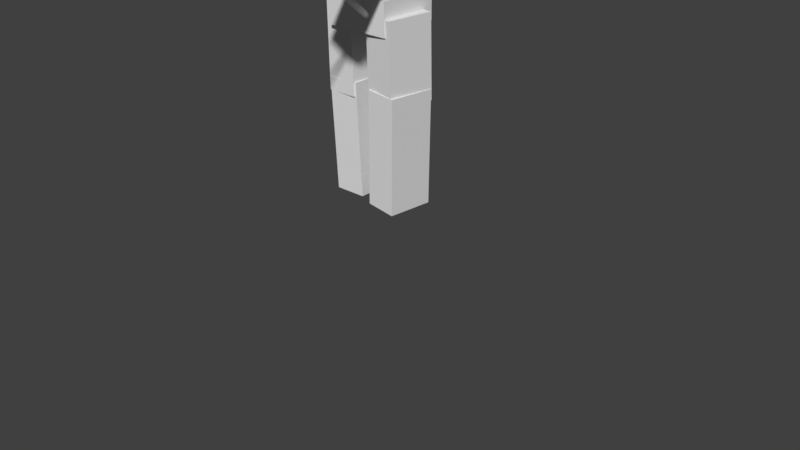 # Source: Spearman.blend  (saved by Blender 2.77.0; exported with 4.5.12 LTS)
import bpy
from mathutils import Matrix  # noqa: F401  (used for matrix-valued properties, if any)

bpy.ops.wm.read_factory_settings(use_empty=True)
scene = bpy.context.scene
scene.name = 'Scene'

# ---- collections
col_collection_1 = bpy.data.collections.new('Collection 1'); scene.collection.children.link(col_collection_1)

# ---- materials (node trees are filled in below, after node groups)
mat_material = bpy.data.materials.new('Material')
mat_material.alpha_threshold = 0.0
mat_material.use_transparent_shadow = False
mat_material.roughness = 0.5
mat_material.line_color = (0.0, 0.0, 0.0, 1.0)

# ---- material node trees

# ---- world
world_world = bpy.data.worlds.new('World'); scene.world = world_world
world_world.color = (0.05088, 0.05088, 0.05088)
world_world.use_sun_shadow = False
world_world.sun_shadow_jitter_overblur = 0.0
world_world.cycles.sampling_method = 'MANUAL'

# ---- cameras
cam_camera = bpy.data.cameras.new('Camera')
cam_camera.clip_end = 100.0
cam_camera.lens = 35.0
cam_camera.sensor_width = 32.0
cam_camera.sensor_height = 18.0
cam_camera.ortho_scale = 7.314
cam_camera.dof.focus_distance = 0.0
cam_camera.dof.aperture_fstop = 128.0

# ---- meshes
me_cube = bpy.data.meshes.new('Cube')
me_cube.from_pydata([(-0.7726, -0.6084, -1.937), (-0.7726, -0.6084, -2.841), (-0.7726, 0.9186, -1.937), (-0.7726, 0.9186, -2.841), (0.7868, -0.6084, -1.937), (0.7868, -0.6084, -2.841), (0.7868, 0.9186, -1.937), (0.7868, 0.9186, -2.841), (-0.7193, -0.5497, -2.054), (-0.7193, -0.5497, -0.9217), (-0.7193, 0.9108, -2.054), (-0.7193, 0.9108, -0.9217), (0.6543, -0.5497, -2.054), (0.6543, -0.5497, -0.9217), (0.6543, 0.9108, -2.054), (0.6543, 0.9108, -0.9217), (1.0, 1.0, -1.0), (1.0, -1.0, -1.0), (-1.0, -1.0, -1.0), (-1.0, 1.0, -1.0), (1.0, 1.0, 1.0), (1.0, -1.0, 1.0), (-1.0, -1.0, 1.0), (-1.0, 1.0, 1.0)], [], [(1, 3, 2, 0), (3, 7, 6, 2), (7, 5, 4, 6), (5, 1, 0, 4), (0, 2, 6, 4), (5, 7, 3, 1), (9, 11, 10, 8), (11, 15, 14, 10), (15, 13, 12, 14), (13, 9, 8, 12), (8, 10, 14, 12), (13, 15, 11, 9), (16, 17, 18, 19), (20, 23, 22, 21), (16, 20, 21, 17), (17, 21, 22, 18), (18, 22, 23, 19), (20, 16, 19, 23)])
me_cube.materials.append(mat_material)
me_cube.use_remesh_preserve_volume = False
me_cube.use_remesh_preserve_attributes = False
me_cube.use_mirror_vertex_groups = False
me_cube.update()
me_cube_002 = bpy.data.meshes.new('Cube.002')
me_cube_002.from_pydata([(-2.367, -1.485, -1.853), (-2.367, -1.485, 0.1475), (-2.367, 0.5149, -1.853), (-2.367, 0.5149, 0.1475), (-0.3665, -1.485, -1.853), (-0.3665, -1.485, 0.1475), (-0.3665, 0.5149, -1.853), (-0.3665, 0.5149, 0.1475)], [], [(1, 3, 2, 0), (3, 7, 6, 2), (7, 5, 4, 6), (5, 1, 0, 4), (0, 2, 6, 4), (5, 7, 3, 1)])
me_cube_002.use_remesh_preserve_volume = False
me_cube_002.use_remesh_preserve_attributes = False
me_cube_002.use_mirror_vertex_groups = False
me_cube_002.update()
me_cube_001 = bpy.data.meshes.new('Cube.001')
me_cube_001.from_pydata([(-1.012, 0.0001202, -1.963), (-1.012, 0.0001202, 0.03694), (-1.012, 2.0, -1.963), (-1.012, 2.0, 0.03694), (0.9881, 0.0001202, -1.963), (0.9881, 0.0001202, 0.03694), (0.9881, 2.0, -1.963), (0.9881, 2.0, 0.03694)], [], [(1, 3, 2, 0), (3, 7, 6, 2), (7, 5, 4, 6), (5, 1, 0, 4), (0, 2, 6, 4), (5, 7, 3, 1)])
me_cube_001.use_remesh_preserve_volume = False
me_cube_001.use_remesh_preserve_attributes = False
me_cube_001.use_mirror_vertex_groups = False
me_cube_001.update()
me_cube_009 = bpy.data.meshes.new('Cube.009')
me_cube_009.from_pydata([(-1.04, -1.122, -0.1871), (-1.04, -1.122, 1.813), (-1.04, 0.8784, -0.1871), (-1.04, 0.8784, 1.813), (0.9603, -1.122, -0.1871), (0.9603, -1.122, 1.813), (0.9603, 0.8784, -0.1871), (0.9603, 0.8784, 1.813)], [], [(1, 3, 2, 0), (3, 7, 6, 2), (7, 5, 4, 6), (5, 1, 0, 4), (0, 2, 6, 4), (5, 7, 3, 1)])
me_cube_009.use_remesh_preserve_volume = False
me_cube_009.use_remesh_preserve_attributes = False
me_cube_009.use_mirror_vertex_groups = False
me_cube_009.update()
me_cube_011 = bpy.data.meshes.new('Cube.011')
me_cube_011.from_pydata([(-0.9621, -1.129, -1.829), (-0.9621, -1.129, 0.1706), (-0.9621, 0.8711, -1.829), (-0.9621, 0.8711, 0.1706), (1.038, -1.129, -1.829), (1.038, -1.129, 0.1706), (1.038, 0.8711, -1.829), (1.038, 0.8711, 0.1706)], [], [(1, 3, 2, 0), (3, 7, 6, 2), (7, 5, 4, 6), (5, 1, 0, 4), (0, 2, 6, 4), (5, 7, 3, 1)])
me_cube_011.use_remesh_preserve_volume = False
me_cube_011.use_remesh_preserve_attributes = False
me_cube_011.use_mirror_vertex_groups = False
me_cube_011.update()
me_cube_010 = bpy.data.meshes.new('Cube.010')
me_cube_010.from_pydata([(-1.098, -0.772, -1.807), (-1.098, -0.772, 0.193), (-1.098, 1.228, -1.807), (-1.098, 1.228, 0.193), (0.9024, -0.772, -1.807), (0.9024, -0.772, 0.193), (0.9024, 1.228, -1.807), (0.9024, 1.228, 0.193)], [], [(1, 3, 2, 0), (3, 7, 6, 2), (7, 5, 4, 6), (5, 1, 0, 4), (0, 2, 6, 4), (5, 7, 3, 1)])
me_cube_010.use_remesh_preserve_volume = False
me_cube_010.use_remesh_preserve_attributes = False
me_cube_010.use_mirror_vertex_groups = False
me_cube_010.update()
me_cube_012 = bpy.data.meshes.new('Cube.012')
me_cube_012.from_pydata([(-1.179, -1.127, -1.745), (-1.179, -1.127, 0.2547), (-1.179, 0.8732, -1.745), (-1.179, 0.8732, 0.2547), (0.8205, -1.127, -1.745), (0.8205, -1.127, 0.2547), (0.8205, 0.8732, -1.745), (0.8205, 0.8732, 0.2547)], [], [(1, 3, 2, 0), (3, 7, 6, 2), (7, 5, 4, 6), (5, 1, 0, 4), (0, 2, 6, 4), (5, 7, 3, 1)])
me_cube_012.use_remesh_preserve_volume = False
me_cube_012.use_remesh_preserve_attributes = False
me_cube_012.use_mirror_vertex_groups = False
me_cube_012.update()
me_cube_003 = bpy.data.meshes.new('Cube.003')
me_cube_003.from_pydata([(0.2677, -0.1036, -1.82), (0.2677, -0.1036, 0.1802), (0.2677, 1.896, -1.82), (0.2677, 1.896, 0.1802), (2.268, -0.1036, -1.82), (2.268, -0.1036, 0.1802), (2.268, 1.896, -1.82), (2.268, 1.896, 0.1802)], [], [(1, 3, 2, 0), (3, 7, 6, 2), (7, 5, 4, 6), (5, 1, 0, 4), (0, 2, 6, 4), (5, 7, 3, 1)])
me_cube_003.use_remesh_preserve_volume = False
me_cube_003.use_remesh_preserve_attributes = False
me_cube_003.use_mirror_vertex_groups = False
me_cube_003.update()
me_cube_004 = bpy.data.meshes.new('Cube.004')
me_cube_004.from_pydata([(-0.991, 0.1359, -1.869), (-0.991, 0.1359, 0.1314), (-0.991, 2.136, -1.869), (-0.991, 2.136, 0.1314), (1.009, 0.1359, -1.869), (1.009, 0.1359, 0.1314), (1.009, 2.136, -1.869), (1.009, 2.136, 0.1314)], [], [(1, 3, 2, 0), (3, 7, 6, 2), (7, 5, 4, 6), (5, 1, 0, 4), (0, 2, 6, 4), (5, 7, 3, 1)])
me_cube_004.use_remesh_preserve_volume = False
me_cube_004.use_remesh_preserve_attributes = False
me_cube_004.use_mirror_vertex_groups = False
me_cube_004.update()
me_cylinder = bpy.data.meshes.new('Cylinder')
me_cylinder.from_pydata([(0.0, 1.0, -1.0), (0.0, 1.0, 1.0), (0.1951, 0.9808, -1.0), (0.1951, 0.9808, 1.0), (0.3827, 0.9239, -1.0), (0.3827, 0.9239, 1.0), (0.5556, 0.8315, -1.0), (0.5556, 0.8315, 1.0), (0.7071, 0.7071, -1.0), (0.7071, 0.7071, 1.0), (0.8315, 0.5556, -1.0), (0.8315, 0.5556, 1.0), (0.9239, 0.3827, -1.0), (0.9239, 0.3827, 1.0), (0.9808, 0.1951, -1.0), (0.9808, 0.1951, 1.0), (1.0, 7.55e-08, -1.0), (1.0, 7.55e-08, 1.0), (0.9808, -0.1951, -1.0), (0.9808, -0.1951, 1.0), (0.9239, -0.3827, -1.0), (0.9239, -0.3827, 1.0), (0.8315, -0.5556, -1.0), (0.8315, -0.5556, 1.0), (0.7071, -0.7071, -1.0), (0.7071, -0.7071, 1.0), (0.5556, -0.8315, -1.0), (0.5556, -0.8315, 1.0), (0.3827, -0.9239, -1.0), (0.3827, -0.9239, 1.0), (0.1951, -0.9808, -1.0), (0.1951, -0.9808, 1.0), (-3.258e-07, -1.0, -1.0), (-3.258e-07, -1.0, 1.0), (-0.1951, -0.9808, -1.0), (-0.1951, -0.9808, 1.0), (-0.3827, -0.9239, -1.0), (-0.3827, -0.9239, 1.0), (-0.5556, -0.8315, -1.0), (-0.5556, -0.8315, 1.0), (-0.7071, -0.7071, -1.0), (-0.7071, -0.7071, 1.0), (-0.8315, -0.5556, -1.0), (-0.8315, -0.5556, 1.0), (-0.9239, -0.3827, -1.0), (-0.9239, -0.3827, 1.0), (-0.9808, -0.1951, -1.0), (-0.9808, -0.1951, 1.0), (-1.0, 9.656e-07, -1.0), (-1.0, 9.656e-07, 1.0), (-0.9808, 0.1951, -1.0), (-0.9808, 0.1951, 1.0), (-0.9239, 0.3827, -1.0), (-0.9239, 0.3827, 1.0), (-0.8315, 0.5556, -1.0), (-0.8315, 0.5556, 1.0), (-0.7071, 0.7071, -1.0), (-0.7071, 0.7071, 1.0), (-0.5556, 0.8315, -1.0), (-0.5556, 0.8315, 1.0), (-0.3827, 0.9239, -1.0), (-0.3827, 0.9239, 1.0), (-0.1951, 0.9808, -1.0), (-0.1951, 0.9808, 1.0)], [], [(0, 1, 3, 2), (2, 3, 5, 4), (4, 5, 7, 6), (6, 7, 9, 8), (8, 9, 11, 10), (10, 11, 13, 12), (12, 13, 15, 14), (14, 15, 17, 16), (16, 17, 19, 18), (18, 19, 21, 20), (20, 21, 23, 22), (22, 23, 25, 24), (24, 25, 27, 26), (26, 27, 29, 28), (28, 29, 31, 30), (30, 31, 33, 32), (32, 33, 35, 34), (34, 35, 37, 36), (36, 37, 39, 38), (38, 39, 41, 40), (40, 41, 43, 42), (42, 43, 45, 44), (44, 45, 47, 46), (46, 47, 49, 48), (48, 49, 51, 50), (50, 51, 53, 52), (52, 53, 55, 54), (54, 55, 57, 56), (56, 57, 59, 58), (58, 59, 61, 60), (3, 1, 63, 61, 59, 57, 55, 53, 51, 49, 47, 45, 43, 41, 39, 37, 35, 33, 31, 29, 27, 25, 23, 21, 19, 17, 15, 13, 11, 9, 7, 5), (60, 61, 63, 62), (62, 63, 1, 0), (0, 2, 4, 6, 8, 10, 12, 14, 16, 18, 20, 22, 24, 26, 28, 30, 32, 34, 36, 38, 40, 42, 44, 46, 48, 50, 52, 54, 56, 58, 60, 62)])
me_cylinder.use_remesh_preserve_volume = False
me_cylinder.use_remesh_preserve_attributes = False
me_cylinder.use_mirror_vertex_groups = False
me_cylinder.update()
me_cube_006 = bpy.data.meshes.new('Cube.006')
me_cube_006.from_pydata([(-0.67, -0.8054, 0.3187), (-0.67, -0.8054, 2.319), (-0.67, 1.195, 0.3187), (-0.67, 1.195, 2.319), (1.33, -0.8054, 0.3187), (1.33, -0.8054, 2.319), (1.33, 1.195, 0.3187), (1.33, 1.195, 2.319)], [], [(1, 3, 2, 0), (3, 7, 6, 2), (7, 5, 4, 6), (5, 1, 0, 4), (0, 2, 6, 4), (5, 7, 3, 1)])
me_cube_006.use_remesh_preserve_volume = False
me_cube_006.use_remesh_preserve_attributes = False
me_cube_006.use_mirror_vertex_groups = False
me_cube_006.update()

# ---- objects
ob_torso = bpy.data.objects.new('Torso', me_cube)
ob_leftupperarm = bpy.data.objects.new('LeftUpperArm', me_cube_002)
ob_leftlowerarm = bpy.data.objects.new('LeftLowerArm', me_cube_001)
ob_leftupperleg = bpy.data.objects.new('LeftUpperLeg', me_cube_009)
ob_leftlowerleg = bpy.data.objects.new('LeftLowerLeg', me_cube_011)
ob_rightupperleg = bpy.data.objects.new('RightUpperLeg', me_cube_010)
ob_rightlowerleg = bpy.data.objects.new('RightLowerLeg', me_cube_012)
ob_rightupperarm = bpy.data.objects.new('RightUpperArm', me_cube_003)
ob_rightlowerarm = bpy.data.objects.new('RightLowerArm', me_cube_004)
ob_spear = bpy.data.objects.new('Spear', me_cylinder)
ob_head = bpy.data.objects.new('Head', me_cube_006)
ob_camera = bpy.data.objects.new('Camera', cam_camera)

# ---- transforms, parenting, visibility, modifiers, constraints
ob_torso.location = (-0.1108, 0.2172, 4.159)
ob_torso.scale = (0.6102, 0.4825, 0.4511)
ob_torso.lock_rotations_4d = False
ob_torso.empty_display_type = 'ARROWS'
ob_torso.lineart.crease_threshold = 0.0
ob_leftupperarm.parent = ob_torso
ob_leftupperarm.matrix_parent_inverse = Matrix(((1.639, 0.0, 0.0, 0.08609), (0.0, 2.073, 0.0, -0.4689), (0.0, 0.0, 2.217, -7.517), (0.0, 0.0, 0.0, 1.0)))
ob_leftupperarm.location = (-0.6627, 0.3891, 3.716)
ob_leftupperarm.rotation_euler = (-0.1128, -0.004153, -0.002104)
ob_leftupperarm.scale = (0.2134, 0.1495, 0.4997)
ob_leftupperarm.lineart.crease_threshold = 0.0
ob_leftlowerarm.parent = ob_leftupperarm
ob_leftlowerarm.matrix_parent_inverse = Matrix(((4.685, -0.009859, 0.01946, 3.022), (0.01711, 6.644, -0.7527, 0.7993), (-0.007781, 0.2253, 1.988, -9.003), (0.0, 0.0, 0.0, 1.0)))
ob_leftlowerarm.location = (-0.9497, 0.06581, 3.557)
ob_leftlowerarm.rotation_euler = (0.6996, -1.125e-06, 8.013e-08)
ob_leftlowerarm.scale = (0.2134, 0.1495, 0.4997)
ob_leftlowerarm.lineart.crease_threshold = 0.0
ob_leftupperleg.parent = ob_torso
ob_leftupperleg.matrix_parent_inverse = Matrix(((1.639, 0.0, 0.0, 0.08609), (0.0, 2.073, 0.0, -0.4689), (0.0, 0.0, 2.217, -7.517), (0.0, 0.0, 0.0, 1.0)))
ob_leftupperleg.location = (-0.4168, 0.2594, 2.285)
ob_leftupperleg.rotation_euler = (3.139, -0.0, 0.0)
ob_leftupperleg.scale = (0.2186, 0.3004, 0.5558)
ob_leftupperleg.lineart.crease_threshold = 0.0
ob_leftlowerleg.parent = ob_leftupperleg
ob_leftlowerleg.matrix_parent_inverse = Matrix(((4.574, 1.164e-10, 0.0, 1.906), (-2.384e-07, -3.329, 0.008224, 0.8384), (0.0, -0.004445, -1.799, 5.489), (0.0, 0.0, 0.0, 1.0)))
ob_leftlowerleg.location = (-0.4319, 0.334, 2.1)
ob_leftlowerleg.rotation_euler = (0.03414, -0.002235, 0.06534)
ob_leftlowerleg.scale = (0.2186, 0.2971, 0.7499)
ob_leftlowerleg.lineart.crease_threshold = 0.0
ob_rightupperleg.parent = ob_torso
ob_rightupperleg.matrix_parent_inverse = Matrix(((1.639, 0.0, 0.0, 0.08609), (0.0, 2.073, 0.0, -0.4689), (0.0, 0.0, 2.217, -7.517), (0.0, 0.0, 0.0, 1.0)))
ob_rightupperleg.location = (0.3207, 0.1894, 2.221)
ob_rightupperleg.rotation_euler = (0.03773, 0.03005, -0.1023)
ob_rightupperleg.scale = (0.2186, 0.3004, 0.5283)
ob_rightupperleg.lineart.crease_threshold = 0.0
ob_rightlowerleg.parent = ob_rightupperleg
ob_rightlowerleg.matrix_parent_inverse = Matrix(((4.548, -0.4667, -0.1374, -0.9599), (0.3433, 3.308, 0.1255, -1.112), (0.04924, -0.07683, 1.891, -5.647), (0.0, 0.0, 0.0, 1.0)))
ob_rightlowerleg.location = (0.3341, 0.3137, 1.994)
ob_rightlowerleg.rotation_euler = (0.01294, 0.04316, -0.06364)
ob_rightlowerleg.scale = (0.2186, 0.2971, 0.7499)
ob_rightlowerleg.lineart.crease_threshold = 0.0
ob_rightupperarm.parent = ob_torso
ob_rightupperarm.matrix_parent_inverse = Matrix(((1.639, 0.0, 0.0, 0.08609), (0.0, 2.073, 0.0, -0.4689), (0.0, 0.0, 2.217, -7.517), (0.0, 0.0, 0.0, 1.0)))
ob_rightupperarm.location = (0.5576, 0.3027, 3.71)
ob_rightupperarm.rotation_euler = (-1.582, 0.2971, -0.007579)
ob_rightupperarm.scale = (0.2134, 0.1495, 0.4997)
ob_rightupperarm.lineart.crease_threshold = 0.0
ob_rightlowerarm.parent = ob_rightupperarm
ob_rightlowerarm.matrix_parent_inverse = Matrix(((4.685, -0.009859, 0.01946, -2.697), (0.01711, 6.644, -0.7527, 1.348), (-0.007783, 0.2253, 1.988, -8.962), (0.0, 0.0, 0.0, 1.0)))
ob_rightlowerarm.location = (0.8302, 0.1873, 3.601)
ob_rightlowerarm.rotation_euler = (0.743, 0.07793, 0.08477)
ob_rightlowerarm.scale = (0.2134, 0.1495, 0.4997)
ob_rightlowerarm.lineart.crease_threshold = 0.0
ob_spear.parent = ob_rightlowerarm
ob_spear.matrix_parent_inverse = Matrix(((4.685, -1.192e-07, -2.384e-07, -3.89), (3.926e-06, 5.116, 4.306, -16.47), (1.317e-06, -1.288, 1.531, -5.273), (0.0, 0.0, 0.0, 1.0)))
ob_spear.location = (0.8433, 1.135, 3.311)
ob_spear.rotation_euler = (0.2364, 2.336, -7.27)
ob_spear.scale = (-0.03804, -0.0269, -2.812)
ob_spear.lineart.crease_threshold = 0.0
ob_head.parent = ob_torso
ob_head.matrix_parent_inverse = Matrix(((1.639, 0.0, 0.0, 0.08609), (0.0, 2.073, 0.0, -0.4689), (0.0, 0.0, 2.217, -7.517), (0.0, 0.0, 0.0, 1.0)))
ob_head.location = (-0.1356, 0.2623, 3.842)
ob_head.scale = (0.2483, 0.4579, 0.2996)
ob_head.lineart.crease_threshold = 0.0
ob_camera.location = (7.481, -6.508, 5.344)
ob_camera.rotation_euler = (1.109, 0.01082, 0.8149)
ob_camera.lock_rotations_4d = False
ob_camera.empty_display_type = 'ARROWS'
ob_camera.color = (0.0, 0.0, 0.0, 0.0)
ob_camera.display_type = 'WIRE'
ob_camera.lineart.crease_threshold = 0.0

# ---- collection membership
col_collection_1.objects.link(ob_torso)
col_collection_1.objects.link(ob_leftupperarm)
col_collection_1.objects.link(ob_leftlowerarm)
col_collection_1.objects.link(ob_leftupperleg)
col_collection_1.objects.link(ob_leftlowerleg)
col_collection_1.objects.link(ob_rightupperleg)
col_collection_1.objects.link(ob_rightlowerleg)
col_collection_1.objects.link(ob_rightupperarm)
col_collection_1.objects.link(ob_rightlowerarm)
col_collection_1.objects.link(ob_spear)
col_collection_1.objects.link(ob_head)
col_collection_1.objects.link(ob_camera)

# ---- scene / render settings (as saved in the file)
scene.camera = ob_camera
scene.frame_start = 0; scene.frame_end = 24; scene.frame_set(10)
scene.render.engine = 'BLENDER_EEVEE_NEXT'
scene.render.resolution_percentage = 50
scene.render.dither_intensity = 0.0
scene.cycles.use_denoising = False
scene.cycles.samples = 128
scene.cycles.sampling_pattern = 'TABULATED_SOBOL'
scene.cycles.light_sampling_threshold = 0.0
scene.cycles.use_adaptive_sampling = False
scene.cycles.use_light_tree = False
scene.cycles.blur_glossy = 0.0
scene.cycles.sample_clamp_indirect = 0.0
scene.view_settings.view_transform = 'Standard'
bpy.context.view_layer.update()

# ---- added for rendering (the .blend has no usable light): sun
light_auto_sun = bpy.data.lights.new('AutoSun', 'SUN')
light_auto_sun.energy = 3.0
light_auto_sun.angle = 0.0523599
ob_auto_sun = bpy.data.objects.new('AutoSun', light_auto_sun)
scene.collection.objects.link(ob_auto_sun)
ob_auto_sun.rotation_euler = (0.872665, 0.174533, 0.523599)
bpy.context.view_layer.update()
